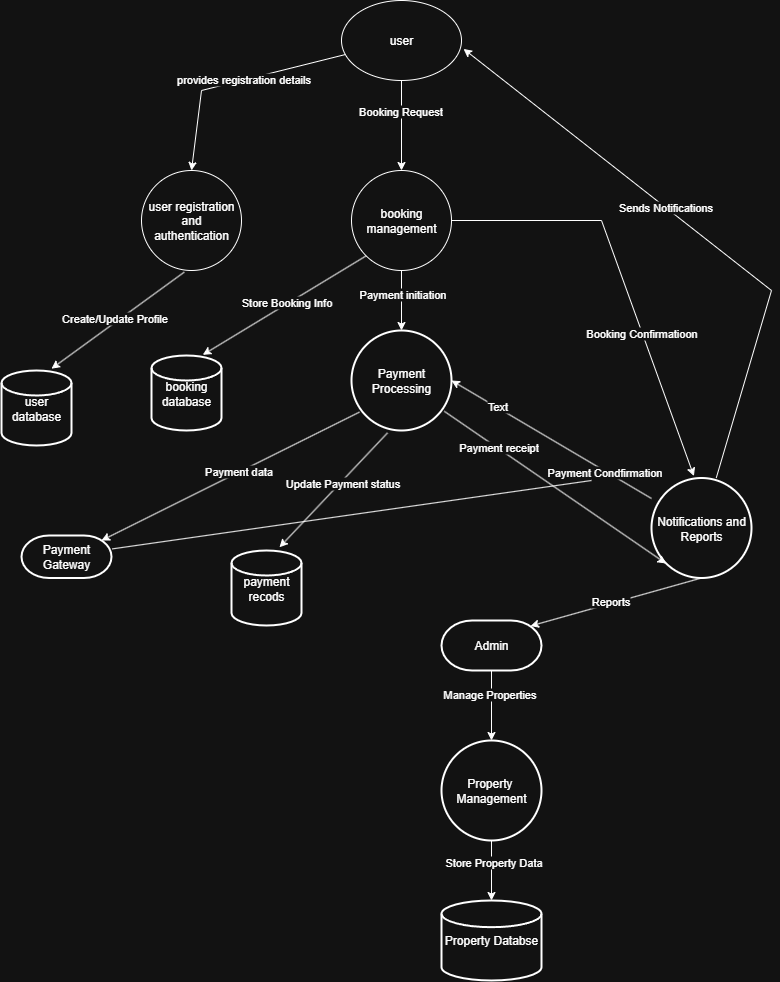

The diagram above was exported from draw.io. Its source (the exported page's mxGraphModel, read from the mxfile embedded in the PNG):
<mxGraphModel dx="1042" dy="527" grid="1" gridSize="10" guides="1" tooltips="1" connect="1" arrows="1" fold="1" page="1" pageScale="1" pageWidth="827" pageHeight="1169" math="0" shadow="0">
  <root>
    <mxCell id="WIyWlLk6GJQsqaUBKTNV-0" />
    <mxCell id="WIyWlLk6GJQsqaUBKTNV-1" parent="WIyWlLk6GJQsqaUBKTNV-0" />
    <mxCell id="CRAn5rimajVGbDLimSV1-0" value="user" style="ellipse;whiteSpace=wrap;html=1;" vertex="1" parent="WIyWlLk6GJQsqaUBKTNV-1">
      <mxGeometry x="380" y="20" width="120" height="80" as="geometry" />
    </mxCell>
    <mxCell id="CRAn5rimajVGbDLimSV1-1" value="user registration and authentication" style="ellipse;whiteSpace=wrap;html=1;aspect=fixed;" vertex="1" parent="WIyWlLk6GJQsqaUBKTNV-1">
      <mxGeometry x="180" y="190" width="100" height="100" as="geometry" />
    </mxCell>
    <mxCell id="CRAn5rimajVGbDLimSV1-2" value="booking management" style="ellipse;whiteSpace=wrap;html=1;aspect=fixed;" vertex="1" parent="WIyWlLk6GJQsqaUBKTNV-1">
      <mxGeometry x="390" y="190" width="100" height="100" as="geometry" />
    </mxCell>
    <mxCell id="CRAn5rimajVGbDLimSV1-4" value="" style="endArrow=classic;html=1;rounded=0;entryX=0.5;entryY=0;entryDx=0;entryDy=0;" edge="1" parent="WIyWlLk6GJQsqaUBKTNV-1" source="CRAn5rimajVGbDLimSV1-0" target="CRAn5rimajVGbDLimSV1-1">
      <mxGeometry width="50" height="50" relative="1" as="geometry">
        <mxPoint x="390" y="300" as="sourcePoint" />
        <mxPoint x="290" y="130" as="targetPoint" />
        <Array as="points">
          <mxPoint x="240" y="110" />
        </Array>
      </mxGeometry>
    </mxCell>
    <mxCell id="CRAn5rimajVGbDLimSV1-54" value="provides registration details" style="edgeLabel;html=1;align=center;verticalAlign=middle;resizable=0;points=[];" vertex="1" connectable="0" parent="CRAn5rimajVGbDLimSV1-4">
      <mxGeometry x="-0.0805" y="-1" relative="1" as="geometry">
        <mxPoint as="offset" />
      </mxGeometry>
    </mxCell>
    <mxCell id="CRAn5rimajVGbDLimSV1-6" value="" style="endArrow=classic;html=1;rounded=0;entryX=0.5;entryY=0;entryDx=0;entryDy=0;exitX=0.5;exitY=1;exitDx=0;exitDy=0;" edge="1" parent="WIyWlLk6GJQsqaUBKTNV-1" source="CRAn5rimajVGbDLimSV1-0" target="CRAn5rimajVGbDLimSV1-2">
      <mxGeometry width="50" height="50" relative="1" as="geometry">
        <mxPoint x="390" y="300" as="sourcePoint" />
        <mxPoint x="440" y="250" as="targetPoint" />
      </mxGeometry>
    </mxCell>
    <mxCell id="CRAn5rimajVGbDLimSV1-51" value="Booking Request" style="edgeLabel;html=1;align=center;verticalAlign=middle;resizable=0;points=[];" vertex="1" connectable="0" parent="CRAn5rimajVGbDLimSV1-6">
      <mxGeometry x="-0.3289" y="-2" relative="1" as="geometry">
        <mxPoint as="offset" />
      </mxGeometry>
    </mxCell>
    <mxCell id="CRAn5rimajVGbDLimSV1-9" value="" style="endArrow=classic;html=1;rounded=0;exitX=0.428;exitY=1.016;exitDx=0;exitDy=0;exitPerimeter=0;" edge="1" parent="WIyWlLk6GJQsqaUBKTNV-1" source="CRAn5rimajVGbDLimSV1-1">
      <mxGeometry width="50" height="50" relative="1" as="geometry">
        <mxPoint x="390" y="300" as="sourcePoint" />
        <mxPoint x="90" y="388.18181818181813" as="targetPoint" />
      </mxGeometry>
    </mxCell>
    <mxCell id="CRAn5rimajVGbDLimSV1-13" value="Create/Update Profile" style="edgeLabel;html=1;align=center;verticalAlign=middle;resizable=0;points=[];" vertex="1" connectable="0" parent="CRAn5rimajVGbDLimSV1-9">
      <mxGeometry x="0.0273" y="-4" relative="1" as="geometry">
        <mxPoint as="offset" />
      </mxGeometry>
    </mxCell>
    <mxCell id="CRAn5rimajVGbDLimSV1-12" value="" style="endArrow=classic;html=1;rounded=0;entryX=0.855;entryY=0;entryDx=0;entryDy=4.35;entryPerimeter=0;exitX=0;exitY=1;exitDx=0;exitDy=0;" edge="1" parent="WIyWlLk6GJQsqaUBKTNV-1" source="CRAn5rimajVGbDLimSV1-2">
      <mxGeometry width="50" height="50" relative="1" as="geometry">
        <mxPoint x="390" y="300" as="sourcePoint" />
        <mxPoint x="241.29999999999995" y="374.35" as="targetPoint" />
      </mxGeometry>
    </mxCell>
    <mxCell id="CRAn5rimajVGbDLimSV1-14" value="Store Booking Info" style="edgeLabel;html=1;align=center;verticalAlign=middle;resizable=0;points=[];" vertex="1" connectable="0" parent="CRAn5rimajVGbDLimSV1-12">
      <mxGeometry x="-0.0272" y="-2" relative="1" as="geometry">
        <mxPoint as="offset" />
      </mxGeometry>
    </mxCell>
    <mxCell id="CRAn5rimajVGbDLimSV1-17" value="" style="endArrow=classic;html=1;rounded=0;exitX=0.5;exitY=1;exitDx=0;exitDy=0;entryX=0.5;entryY=0;entryDx=0;entryDy=0;" edge="1" parent="WIyWlLk6GJQsqaUBKTNV-1" source="CRAn5rimajVGbDLimSV1-2">
      <mxGeometry width="50" height="50" relative="1" as="geometry">
        <mxPoint x="390" y="300" as="sourcePoint" />
        <mxPoint x="440" y="350" as="targetPoint" />
        <Array as="points" />
      </mxGeometry>
    </mxCell>
    <mxCell id="CRAn5rimajVGbDLimSV1-19" value="Payment initiation" style="edgeLabel;html=1;align=center;verticalAlign=middle;resizable=0;points=[];" vertex="1" connectable="0" parent="CRAn5rimajVGbDLimSV1-17">
      <mxGeometry x="-0.2267" relative="1" as="geometry">
        <mxPoint as="offset" />
      </mxGeometry>
    </mxCell>
    <mxCell id="CRAn5rimajVGbDLimSV1-20" value="" style="endArrow=classic;html=1;rounded=0;exitX=0.08;exitY=0.816;exitDx=0;exitDy=0;exitPerimeter=0;" edge="1" parent="WIyWlLk6GJQsqaUBKTNV-1" source="CRAn5rimajVGbDLimSV1-55">
      <mxGeometry width="50" height="50" relative="1" as="geometry">
        <mxPoint x="400" y="430" as="sourcePoint" />
        <mxPoint x="140" y="560" as="targetPoint" />
      </mxGeometry>
    </mxCell>
    <mxCell id="CRAn5rimajVGbDLimSV1-22" value="Payment data" style="edgeLabel;html=1;align=center;verticalAlign=middle;resizable=0;points=[];" vertex="1" connectable="0" parent="CRAn5rimajVGbDLimSV1-20">
      <mxGeometry x="-0.0622" y="-1" relative="1" as="geometry">
        <mxPoint as="offset" />
      </mxGeometry>
    </mxCell>
    <mxCell id="CRAn5rimajVGbDLimSV1-21" value="" style="endArrow=classic;html=1;rounded=0;entryX=0.686;entryY=-0.043;entryDx=0;entryDy=0;entryPerimeter=0;exitX=0.36;exitY=1.024;exitDx=0;exitDy=0;exitPerimeter=0;" edge="1" parent="WIyWlLk6GJQsqaUBKTNV-1" source="CRAn5rimajVGbDLimSV1-55" target="CRAn5rimajVGbDLimSV1-25">
      <mxGeometry width="50" height="50" relative="1" as="geometry">
        <mxPoint x="430" y="450" as="sourcePoint" />
        <mxPoint x="320" y="560" as="targetPoint" />
      </mxGeometry>
    </mxCell>
    <mxCell id="CRAn5rimajVGbDLimSV1-23" value="Update Payment status" style="edgeLabel;html=1;align=center;verticalAlign=middle;resizable=0;points=[];" vertex="1" connectable="0" parent="CRAn5rimajVGbDLimSV1-21">
      <mxGeometry x="-0.1473" relative="1" as="geometry">
        <mxPoint y="1" as="offset" />
      </mxGeometry>
    </mxCell>
    <mxCell id="CRAn5rimajVGbDLimSV1-25" value="payment recods" style="strokeWidth=2;html=1;shape=mxgraph.flowchart.database;whiteSpace=wrap;" vertex="1" parent="WIyWlLk6GJQsqaUBKTNV-1">
      <mxGeometry x="270" y="570" width="70" height="75" as="geometry" />
    </mxCell>
    <mxCell id="CRAn5rimajVGbDLimSV1-26" value="user database" style="strokeWidth=2;html=1;shape=mxgraph.flowchart.database;whiteSpace=wrap;" vertex="1" parent="WIyWlLk6GJQsqaUBKTNV-1">
      <mxGeometry x="40" y="390" width="70" height="75" as="geometry" />
    </mxCell>
    <mxCell id="CRAn5rimajVGbDLimSV1-27" value="booking database" style="strokeWidth=2;html=1;shape=mxgraph.flowchart.database;whiteSpace=wrap;" vertex="1" parent="WIyWlLk6GJQsqaUBKTNV-1">
      <mxGeometry x="190" y="375" width="70" height="75" as="geometry" />
    </mxCell>
    <mxCell id="CRAn5rimajVGbDLimSV1-28" value="Payment Gateway" style="strokeWidth=2;html=1;shape=mxgraph.flowchart.terminator;whiteSpace=wrap;" vertex="1" parent="WIyWlLk6GJQsqaUBKTNV-1">
      <mxGeometry x="60" y="555" width="90" height="42.5" as="geometry" />
    </mxCell>
    <mxCell id="CRAn5rimajVGbDLimSV1-29" value="Notifications and Reports" style="strokeWidth=2;html=1;shape=mxgraph.flowchart.start_2;whiteSpace=wrap;" vertex="1" parent="WIyWlLk6GJQsqaUBKTNV-1">
      <mxGeometry x="690" y="497.5" width="100" height="100" as="geometry" />
    </mxCell>
    <mxCell id="CRAn5rimajVGbDLimSV1-30" value="" style="endArrow=classic;html=1;rounded=0;exitX=0.928;exitY=0.808;exitDx=0;exitDy=0;exitPerimeter=0;entryX=0.145;entryY=0.855;entryDx=0;entryDy=0;entryPerimeter=0;" edge="1" parent="WIyWlLk6GJQsqaUBKTNV-1" target="CRAn5rimajVGbDLimSV1-29">
      <mxGeometry width="50" height="50" relative="1" as="geometry">
        <mxPoint x="482.79999999999995" y="430.79999999999995" as="sourcePoint" />
        <mxPoint x="580" y="470" as="targetPoint" />
      </mxGeometry>
    </mxCell>
    <mxCell id="CRAn5rimajVGbDLimSV1-32" value="Payment receipt" style="edgeLabel;html=1;align=center;verticalAlign=middle;resizable=0;points=[];" vertex="1" connectable="0" parent="CRAn5rimajVGbDLimSV1-30">
      <mxGeometry x="-0.5224" y="1" relative="1" as="geometry">
        <mxPoint as="offset" />
      </mxGeometry>
    </mxCell>
    <mxCell id="CRAn5rimajVGbDLimSV1-31" value="" style="endArrow=classic;html=1;rounded=0;entryX=1;entryY=0.5;entryDx=0;entryDy=0;" edge="1" parent="WIyWlLk6GJQsqaUBKTNV-1" source="CRAn5rimajVGbDLimSV1-29">
      <mxGeometry width="50" height="50" relative="1" as="geometry">
        <mxPoint x="390" y="400" as="sourcePoint" />
        <mxPoint x="490" y="400" as="targetPoint" />
      </mxGeometry>
    </mxCell>
    <mxCell id="CRAn5rimajVGbDLimSV1-33" value="Text" style="edgeLabel;html=1;align=center;verticalAlign=middle;resizable=0;points=[];" vertex="1" connectable="0" parent="CRAn5rimajVGbDLimSV1-31">
      <mxGeometry x="0.5461" y="-1" relative="1" as="geometry">
        <mxPoint as="offset" />
      </mxGeometry>
    </mxCell>
    <mxCell id="CRAn5rimajVGbDLimSV1-34" value="Payment Condfirmation" style="edgeLabel;html=1;align=center;verticalAlign=middle;resizable=0;points=[];" vertex="1" connectable="0" parent="CRAn5rimajVGbDLimSV1-31">
      <mxGeometry x="-0.5316" y="1" relative="1" as="geometry">
        <mxPoint as="offset" />
      </mxGeometry>
    </mxCell>
    <mxCell id="CRAn5rimajVGbDLimSV1-35" value="" style="endArrow=none;html=1;rounded=0;exitX=1.009;exitY=0.315;exitDx=0;exitDy=0;exitPerimeter=0;" edge="1" parent="WIyWlLk6GJQsqaUBKTNV-1" source="CRAn5rimajVGbDLimSV1-28">
      <mxGeometry width="50" height="50" relative="1" as="geometry">
        <mxPoint x="390" y="400" as="sourcePoint" />
        <mxPoint x="630" y="500" as="targetPoint" />
        <Array as="points" />
      </mxGeometry>
    </mxCell>
    <mxCell id="CRAn5rimajVGbDLimSV1-36" value="" style="endArrow=classic;html=1;rounded=0;entryX=0.424;entryY=-0.019;entryDx=0;entryDy=0;entryPerimeter=0;exitX=1;exitY=0.5;exitDx=0;exitDy=0;" edge="1" parent="WIyWlLk6GJQsqaUBKTNV-1" source="CRAn5rimajVGbDLimSV1-2" target="CRAn5rimajVGbDLimSV1-29">
      <mxGeometry width="50" height="50" relative="1" as="geometry">
        <mxPoint x="570" y="240" as="sourcePoint" />
        <mxPoint x="440" y="350" as="targetPoint" />
        <Array as="points">
          <mxPoint x="640" y="240" />
        </Array>
      </mxGeometry>
    </mxCell>
    <mxCell id="CRAn5rimajVGbDLimSV1-38" value="Booking Confirmatioon" style="edgeLabel;html=1;align=center;verticalAlign=middle;resizable=0;points=[];" vertex="1" connectable="0" parent="CRAn5rimajVGbDLimSV1-36">
      <mxGeometry x="0.2751" y="-1" relative="1" as="geometry">
        <mxPoint as="offset" />
      </mxGeometry>
    </mxCell>
    <mxCell id="CRAn5rimajVGbDLimSV1-39" value="" style="endArrow=classic;html=1;rounded=0;entryX=1.017;entryY=0.605;entryDx=0;entryDy=0;entryPerimeter=0;" edge="1" parent="WIyWlLk6GJQsqaUBKTNV-1" source="CRAn5rimajVGbDLimSV1-29" target="CRAn5rimajVGbDLimSV1-0">
      <mxGeometry width="50" height="50" relative="1" as="geometry">
        <mxPoint x="390" y="300" as="sourcePoint" />
        <mxPoint x="440" y="250" as="targetPoint" />
        <Array as="points">
          <mxPoint x="810" y="310" />
        </Array>
      </mxGeometry>
    </mxCell>
    <mxCell id="CRAn5rimajVGbDLimSV1-40" value="Sends Notifications" style="edgeLabel;html=1;align=center;verticalAlign=middle;resizable=0;points=[];" vertex="1" connectable="0" parent="CRAn5rimajVGbDLimSV1-39">
      <mxGeometry x="0.1261" y="1" relative="1" as="geometry">
        <mxPoint y="-1" as="offset" />
      </mxGeometry>
    </mxCell>
    <mxCell id="CRAn5rimajVGbDLimSV1-41" value="Admin" style="strokeWidth=2;html=1;shape=mxgraph.flowchart.terminator;whiteSpace=wrap;" vertex="1" parent="WIyWlLk6GJQsqaUBKTNV-1">
      <mxGeometry x="480" y="640" width="100" height="50" as="geometry" />
    </mxCell>
    <mxCell id="CRAn5rimajVGbDLimSV1-42" value="" style="endArrow=classic;html=1;rounded=0;exitX=0.5;exitY=1;exitDx=0;exitDy=0;exitPerimeter=0;entryX=0.89;entryY=0.11;entryDx=0;entryDy=0;entryPerimeter=0;" edge="1" parent="WIyWlLk6GJQsqaUBKTNV-1" source="CRAn5rimajVGbDLimSV1-29" target="CRAn5rimajVGbDLimSV1-41">
      <mxGeometry width="50" height="50" relative="1" as="geometry">
        <mxPoint x="390" y="800" as="sourcePoint" />
        <mxPoint x="440" y="750" as="targetPoint" />
      </mxGeometry>
    </mxCell>
    <mxCell id="CRAn5rimajVGbDLimSV1-44" value="Reports" style="edgeLabel;html=1;align=center;verticalAlign=middle;resizable=0;points=[];" vertex="1" connectable="0" parent="CRAn5rimajVGbDLimSV1-42">
      <mxGeometry x="0.0622" y="-3" relative="1" as="geometry">
        <mxPoint as="offset" />
      </mxGeometry>
    </mxCell>
    <mxCell id="CRAn5rimajVGbDLimSV1-45" value="" style="endArrow=classic;html=1;rounded=0;exitX=0.5;exitY=1;exitDx=0;exitDy=0;exitPerimeter=0;entryX=0.5;entryY=0;entryDx=0;entryDy=0;entryPerimeter=0;" edge="1" parent="WIyWlLk6GJQsqaUBKTNV-1" source="CRAn5rimajVGbDLimSV1-41" target="CRAn5rimajVGbDLimSV1-46">
      <mxGeometry width="50" height="50" relative="1" as="geometry">
        <mxPoint x="390" y="800" as="sourcePoint" />
        <mxPoint x="530" y="760" as="targetPoint" />
      </mxGeometry>
    </mxCell>
    <mxCell id="CRAn5rimajVGbDLimSV1-47" value="Manage Properties" style="edgeLabel;html=1;align=center;verticalAlign=middle;resizable=0;points=[];" vertex="1" connectable="0" parent="CRAn5rimajVGbDLimSV1-45">
      <mxGeometry x="-0.3371" y="-3" relative="1" as="geometry">
        <mxPoint as="offset" />
      </mxGeometry>
    </mxCell>
    <mxCell id="CRAn5rimajVGbDLimSV1-46" value="Property&amp;nbsp; Management" style="strokeWidth=2;html=1;shape=mxgraph.flowchart.start_2;whiteSpace=wrap;" vertex="1" parent="WIyWlLk6GJQsqaUBKTNV-1">
      <mxGeometry x="480" y="760" width="100" height="100" as="geometry" />
    </mxCell>
    <mxCell id="CRAn5rimajVGbDLimSV1-48" value="" style="endArrow=classic;html=1;rounded=0;exitX=0.5;exitY=1;exitDx=0;exitDy=0;exitPerimeter=0;" edge="1" parent="WIyWlLk6GJQsqaUBKTNV-1" source="CRAn5rimajVGbDLimSV1-46" target="CRAn5rimajVGbDLimSV1-49">
      <mxGeometry width="50" height="50" relative="1" as="geometry">
        <mxPoint x="390" y="800" as="sourcePoint" />
        <mxPoint x="530" y="910" as="targetPoint" />
      </mxGeometry>
    </mxCell>
    <mxCell id="CRAn5rimajVGbDLimSV1-50" value="Store Property Data" style="edgeLabel;html=1;align=center;verticalAlign=middle;resizable=0;points=[];" vertex="1" connectable="0" parent="CRAn5rimajVGbDLimSV1-48">
      <mxGeometry x="-0.2933" y="1" relative="1" as="geometry">
        <mxPoint as="offset" />
      </mxGeometry>
    </mxCell>
    <mxCell id="CRAn5rimajVGbDLimSV1-49" value="Property Databse" style="strokeWidth=2;html=1;shape=mxgraph.flowchart.database;whiteSpace=wrap;" vertex="1" parent="WIyWlLk6GJQsqaUBKTNV-1">
      <mxGeometry x="480" y="920" width="100" height="80" as="geometry" />
    </mxCell>
    <mxCell id="CRAn5rimajVGbDLimSV1-55" value="Payment Processing" style="strokeWidth=2;html=1;shape=mxgraph.flowchart.start_2;whiteSpace=wrap;" vertex="1" parent="WIyWlLk6GJQsqaUBKTNV-1">
      <mxGeometry x="390" y="350" width="100" height="100" as="geometry" />
    </mxCell>
  </root>
</mxGraphModel>